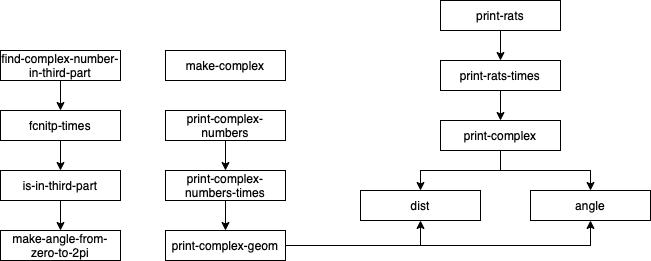

The diagram above was exported from draw.io. Its source (the exported page's mxGraphModel, read from the mxfile embedded in the PNG):
<mxGraphModel dx="946" dy="637" grid="1" gridSize="10" guides="1" tooltips="1" connect="1" arrows="1" fold="1" page="1" pageScale="1" pageWidth="850" pageHeight="1100" math="0" shadow="0">
  <root>
    <mxCell id="0" />
    <mxCell id="1" parent="0" />
    <mxCell id="eUdbJzaLVKJKI9nkW7-t-1" value="dist" style="rounded=0;whiteSpace=wrap;html=1;" vertex="1" parent="1">
      <mxGeometry x="500" y="330" width="120" height="30" as="geometry" />
    </mxCell>
    <mxCell id="eUdbJzaLVKJKI9nkW7-t-2" value="angle" style="rounded=0;whiteSpace=wrap;html=1;" vertex="1" parent="1">
      <mxGeometry x="670" y="330" width="120" height="30" as="geometry" />
    </mxCell>
    <mxCell id="eUdbJzaLVKJKI9nkW7-t-12" value="" style="edgeStyle=orthogonalEdgeStyle;rounded=0;orthogonalLoop=1;jettySize=auto;html=1;" edge="1" parent="1" source="eUdbJzaLVKJKI9nkW7-t-3" target="eUdbJzaLVKJKI9nkW7-t-4">
      <mxGeometry relative="1" as="geometry" />
    </mxCell>
    <mxCell id="eUdbJzaLVKJKI9nkW7-t-3" value="print-rats" style="rounded=0;whiteSpace=wrap;html=1;" vertex="1" parent="1">
      <mxGeometry x="580" y="140" width="120" height="30" as="geometry" />
    </mxCell>
    <mxCell id="eUdbJzaLVKJKI9nkW7-t-13" value="" style="edgeStyle=orthogonalEdgeStyle;rounded=0;orthogonalLoop=1;jettySize=auto;html=1;" edge="1" parent="1" source="eUdbJzaLVKJKI9nkW7-t-4" target="eUdbJzaLVKJKI9nkW7-t-5">
      <mxGeometry relative="1" as="geometry" />
    </mxCell>
    <mxCell id="eUdbJzaLVKJKI9nkW7-t-4" value="print-rats-times" style="rounded=0;whiteSpace=wrap;html=1;" vertex="1" parent="1">
      <mxGeometry x="580" y="200" width="120" height="30" as="geometry" />
    </mxCell>
    <mxCell id="eUdbJzaLVKJKI9nkW7-t-7" style="edgeStyle=orthogonalEdgeStyle;rounded=0;orthogonalLoop=1;jettySize=auto;html=1;entryX=0.5;entryY=0;entryDx=0;entryDy=0;" edge="1" parent="1" source="eUdbJzaLVKJKI9nkW7-t-5" target="eUdbJzaLVKJKI9nkW7-t-2">
      <mxGeometry relative="1" as="geometry" />
    </mxCell>
    <mxCell id="eUdbJzaLVKJKI9nkW7-t-8" style="edgeStyle=orthogonalEdgeStyle;rounded=0;orthogonalLoop=1;jettySize=auto;html=1;" edge="1" parent="1" source="eUdbJzaLVKJKI9nkW7-t-5" target="eUdbJzaLVKJKI9nkW7-t-1">
      <mxGeometry relative="1" as="geometry" />
    </mxCell>
    <mxCell id="eUdbJzaLVKJKI9nkW7-t-5" value="print-complex" style="rounded=0;whiteSpace=wrap;html=1;" vertex="1" parent="1">
      <mxGeometry x="580" y="260" width="120" height="30" as="geometry" />
    </mxCell>
    <mxCell id="eUdbJzaLVKJKI9nkW7-t-29" value="" style="edgeStyle=orthogonalEdgeStyle;rounded=0;orthogonalLoop=1;jettySize=auto;html=1;" edge="1" parent="1" source="eUdbJzaLVKJKI9nkW7-t-6" target="eUdbJzaLVKJKI9nkW7-t-28">
      <mxGeometry relative="1" as="geometry" />
    </mxCell>
    <mxCell id="eUdbJzaLVKJKI9nkW7-t-6" value="find-complex-number-in-third-part" style="rounded=0;whiteSpace=wrap;html=1;" vertex="1" parent="1">
      <mxGeometry x="140" y="190" width="120" height="30" as="geometry" />
    </mxCell>
    <mxCell id="eUdbJzaLVKJKI9nkW7-t-23" style="edgeStyle=orthogonalEdgeStyle;rounded=0;orthogonalLoop=1;jettySize=auto;html=1;entryX=0.5;entryY=0;entryDx=0;entryDy=0;" edge="1" parent="1" source="eUdbJzaLVKJKI9nkW7-t-10" target="eUdbJzaLVKJKI9nkW7-t-11">
      <mxGeometry relative="1" as="geometry" />
    </mxCell>
    <mxCell id="eUdbJzaLVKJKI9nkW7-t-10" value="print-complex-numbers" style="rounded=0;whiteSpace=wrap;html=1;" vertex="1" parent="1">
      <mxGeometry x="305" y="250" width="120" height="30" as="geometry" />
    </mxCell>
    <mxCell id="eUdbJzaLVKJKI9nkW7-t-21" value="" style="edgeStyle=orthogonalEdgeStyle;rounded=0;orthogonalLoop=1;jettySize=auto;html=1;" edge="1" parent="1" source="eUdbJzaLVKJKI9nkW7-t-11" target="eUdbJzaLVKJKI9nkW7-t-15">
      <mxGeometry relative="1" as="geometry" />
    </mxCell>
    <mxCell id="eUdbJzaLVKJKI9nkW7-t-11" value="print-complex-numbers-times" style="rounded=0;whiteSpace=wrap;html=1;" vertex="1" parent="1">
      <mxGeometry x="305" y="310" width="120" height="30" as="geometry" />
    </mxCell>
    <mxCell id="eUdbJzaLVKJKI9nkW7-t-17" style="edgeStyle=orthogonalEdgeStyle;rounded=0;orthogonalLoop=1;jettySize=auto;html=1;entryX=0.5;entryY=1;entryDx=0;entryDy=0;" edge="1" parent="1" source="eUdbJzaLVKJKI9nkW7-t-15" target="eUdbJzaLVKJKI9nkW7-t-1">
      <mxGeometry relative="1" as="geometry" />
    </mxCell>
    <mxCell id="eUdbJzaLVKJKI9nkW7-t-18" style="edgeStyle=orthogonalEdgeStyle;rounded=0;orthogonalLoop=1;jettySize=auto;html=1;entryX=0.5;entryY=1;entryDx=0;entryDy=0;" edge="1" parent="1" source="eUdbJzaLVKJKI9nkW7-t-15" target="eUdbJzaLVKJKI9nkW7-t-2">
      <mxGeometry relative="1" as="geometry" />
    </mxCell>
    <mxCell id="eUdbJzaLVKJKI9nkW7-t-15" value="print-complex-geom" style="rounded=0;whiteSpace=wrap;html=1;" vertex="1" parent="1">
      <mxGeometry x="305" y="370" width="120" height="30" as="geometry" />
    </mxCell>
    <mxCell id="eUdbJzaLVKJKI9nkW7-t-24" value="make-angle-from-zero-to-2pi" style="rounded=0;whiteSpace=wrap;html=1;" vertex="1" parent="1">
      <mxGeometry x="140" y="370" width="120" height="30" as="geometry" />
    </mxCell>
    <mxCell id="eUdbJzaLVKJKI9nkW7-t-27" value="" style="edgeStyle=orthogonalEdgeStyle;rounded=0;orthogonalLoop=1;jettySize=auto;html=1;" edge="1" parent="1" source="eUdbJzaLVKJKI9nkW7-t-25" target="eUdbJzaLVKJKI9nkW7-t-24">
      <mxGeometry relative="1" as="geometry" />
    </mxCell>
    <mxCell id="eUdbJzaLVKJKI9nkW7-t-25" value="is-in-third-part" style="rounded=0;whiteSpace=wrap;html=1;" vertex="1" parent="1">
      <mxGeometry x="140" y="310" width="120" height="30" as="geometry" />
    </mxCell>
    <mxCell id="eUdbJzaLVKJKI9nkW7-t-26" value="make-complex" style="rounded=0;whiteSpace=wrap;html=1;" vertex="1" parent="1">
      <mxGeometry x="305" y="190" width="120" height="30" as="geometry" />
    </mxCell>
    <mxCell id="eUdbJzaLVKJKI9nkW7-t-30" value="" style="edgeStyle=orthogonalEdgeStyle;rounded=0;orthogonalLoop=1;jettySize=auto;html=1;" edge="1" parent="1" source="eUdbJzaLVKJKI9nkW7-t-28" target="eUdbJzaLVKJKI9nkW7-t-25">
      <mxGeometry relative="1" as="geometry" />
    </mxCell>
    <mxCell id="eUdbJzaLVKJKI9nkW7-t-28" value="fcnitp-times" style="rounded=0;whiteSpace=wrap;html=1;" vertex="1" parent="1">
      <mxGeometry x="140" y="250" width="120" height="30" as="geometry" />
    </mxCell>
  </root>
</mxGraphModel>